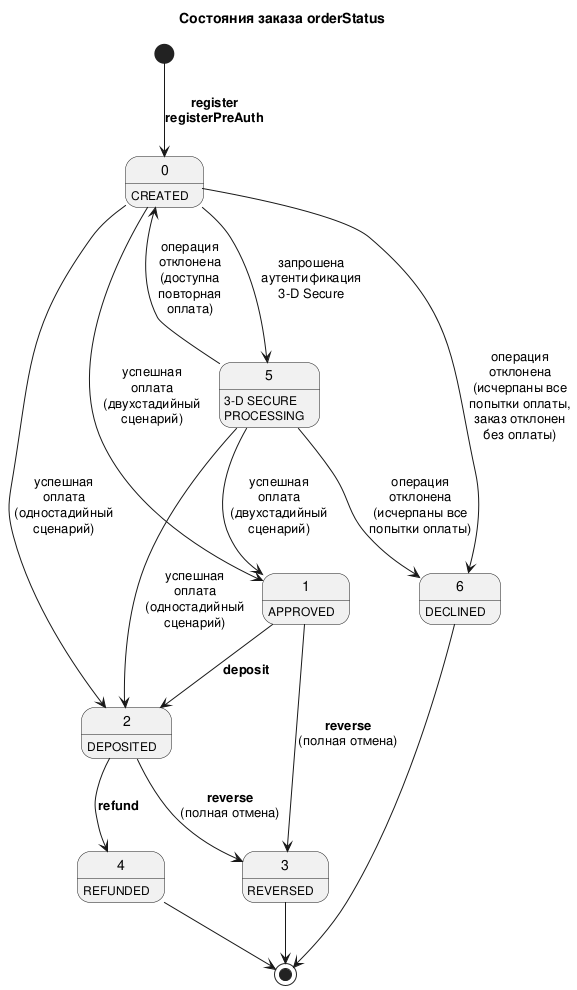

The diagram above was rendered by PlantUML. Its source (embedded in the PNG):
@startuml

'scale 600 width
title Состояния заказа orderStatus

state 0: CREATED
state 1: APPROVED
state 2: DEPOSITED
state 3: REVERSED
state 4: REFUNDED
state 5: 3-D SECURE\nPROCESSING
state 6: DECLINED

[*] --> 0 : **register**\n**registerPreAuth**
0 --> 1 : успешная\nоплата\n(двухстадийный\nсценарий)
0 --> 2 : успешная\nоплата\n(одностадийный\nсценарий)
0 --> 5 : запрошена\nаутентификация\n3-D Secure
0 --> 6 : операция\nотклонена\n(исчерпаны все\nпопытки оплаты,\n заказ отклонен \nбез оплаты)
1 --> 2 : **deposit**
1 --> 3 : **reverse**\n(полная отмена)
2 --> 3 : **reverse**\n(полная отмена)
2 --> 4 : **refund**
5 --> 0 : операция\nотклонена\n(доступна\nповторная\nоплата)
5 --> 1 : успешная\nоплата\n(двухстадийный\nсценарий)
5 --> 2 : успешная\nоплата\n(одностадийный\nсценарий)
5 --> 6 : операция\nотклонена\n(исчерпаны все\nпопытки оплаты)
4 --> [*]
3 --> [*]
6 --> [*]

@enduml